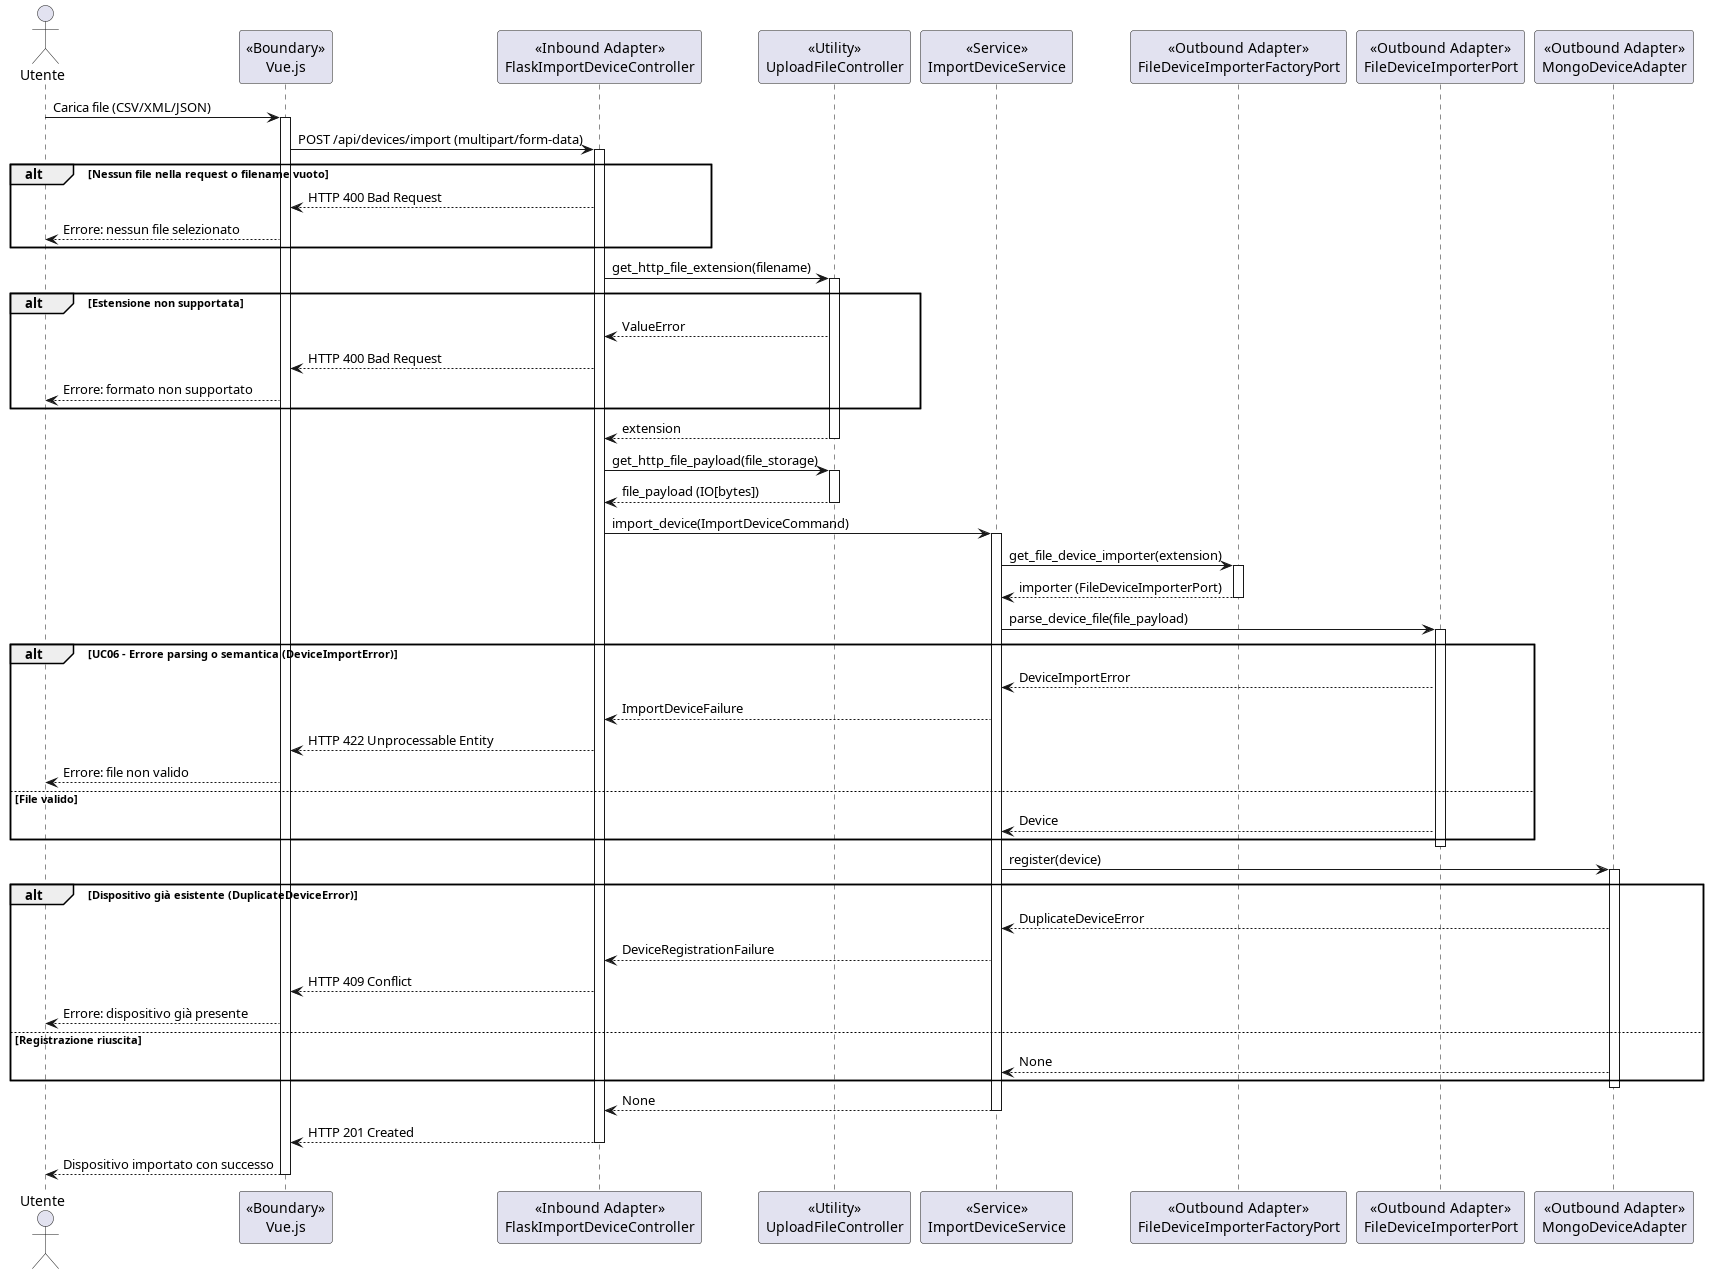

The diagram above was rendered by PlantUML. Its source (embedded in the PNG):
@startuml Importazione_dispositivo_uc05_06

actor "Utente" as utente
participant "<<Boundary>>\nVue.js" as vue
participant "<<Inbound Adapter>>\nFlaskImportDeviceController" as controller
participant "<<Utility>>\nUploadFileController" as helper
participant "<<Service>>\nImportDeviceService" as service
participant "<<Outbound Adapter>>\nFileDeviceImporterFactoryPort" as factory
participant "<<Outbound Adapter>>\nFileDeviceImporterPort" as parser
participant "<<Outbound Adapter>>\nMongoDeviceAdapter" as repo

utente -> vue: Carica file (CSV/XML/JSON)
activate vue

vue -> controller: POST /api/devices/import (multipart/form-data)
activate controller

alt Nessun file nella request o filename vuoto
    controller --> vue: HTTP 400 Bad Request
    vue --> utente: Errore: nessun file selezionato
end

controller -> helper: get_http_file_extension(filename)
activate helper
alt Estensione non supportata
    helper --> controller: ValueError
    controller --> vue: HTTP 400 Bad Request
    vue --> utente: Errore: formato non supportato
end
helper --> controller: extension
deactivate helper

controller -> helper: get_http_file_payload(file_storage)
activate helper
helper --> controller: file_payload (IO[bytes])
deactivate helper

controller -> service: import_device(ImportDeviceCommand)
activate service

service -> factory: get_file_device_importer(extension)
activate factory
factory --> service: importer (FileDeviceImporterPort)
deactivate factory

service -> parser: parse_device_file(file_payload)
activate parser

alt UC06 - Errore parsing o semantica (DeviceImportError)
    parser --> service: DeviceImportError
    service --> controller: ImportDeviceFailure
    controller --> vue: HTTP 422 Unprocessable Entity
    vue --> utente: Errore: file non valido
else File valido
    parser --> service: Device
end
deactivate parser

service -> repo: register(device)
activate repo

alt Dispositivo già esistente (DuplicateDeviceError)
    repo --> service: DuplicateDeviceError
    service --> controller: DeviceRegistrationFailure
    controller --> vue: HTTP 409 Conflict
    vue --> utente: Errore: dispositivo già presente
else Registrazione riuscita
    repo --> service: None
end
deactivate repo

service --> controller: None
deactivate service

controller --> vue: HTTP 201 Created
deactivate controller

vue --> utente: Dispositivo importato con successo
deactivate vue

@enduml